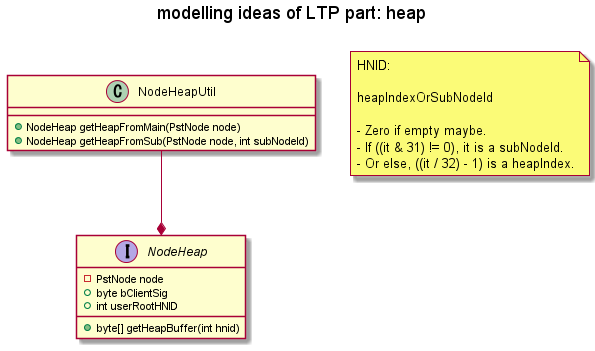

The diagram above was rendered by PlantUML. Its source (embedded in the PNG):
@startuml ltp_heap
title modelling ideas of LTP part: heap\n
class NodeHeapUtil {
    + NodeHeap getHeapFromMain(PstNode node)
    + NodeHeap getHeapFromSub(PstNode node, int subNodeId)
}

interface NodeHeap {
    - PstNode node
    + byte bClientSig
    + int userRootHNID

    + byte[] getHeapBuffer(int hnid)
}

note as N1
    HNID:

    heapIndexOrSubNodeId

    - Zero if empty maybe.
    - If ((it & 31) != 0), it is a subNodeId.
    - Or else, ((it / 32) - 1) is a heapIndex.
end note

NodeHeapUtil --* NodeHeap
@enduml